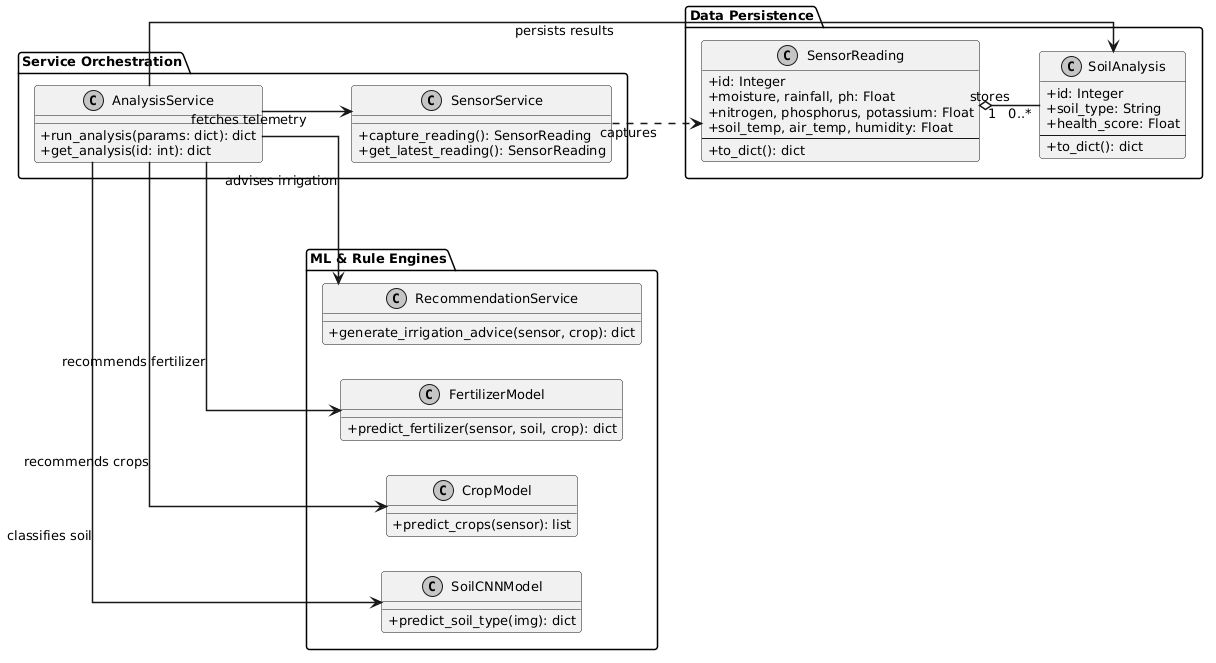

The diagram above was rendered by PlantUML. Its source (embedded in the PNG):
@startuml
' AgroSmart - Simplified Class Diagram (16:9 Presentation View)
left to right direction
skinparam classAttributeIconSize 0
skinparam monochrome true
skinparam shadowing false
skinparam defaultFontName Arial
skinparam defaultFontSize 13
skinparam roundCorner 6
skinparam arrowThickness 1.5
skinparam linetype ortho

package "Data Persistence" {
    class SensorReading {
        + id: Integer
        + moisture, rainfall, ph: Float
        + nitrogen, phosphorus, potassium: Float
        + soil_temp, air_temp, humidity: Float
        --
        + to_dict(): dict
    }

    class SoilAnalysis {
        + id: Integer
        + soil_type: String
        + health_score: Float
        --
        + to_dict(): dict
    }
}

package "Service Orchestration" {
    class SensorService {
        + capture_reading(): SensorReading
        + get_latest_reading(): SensorReading
    }

    class AnalysisService {
        + run_analysis(params: dict): dict
        + get_analysis(id: int): dict
    }
}

package "ML & Rule Engines" {
    class SoilCNNModel {
        + predict_soil_type(img): dict
    }

    class CropModel {
        + predict_crops(sensor): list
    }

    class FertilizerModel {
        + predict_fertilizer(sensor, soil, crop): dict
    }

    class RecommendationService {
        + generate_irrigation_advice(sensor, crop): dict
    }
}

SensorReading "1" o-- "0..*" SoilAnalysis : stores
SensorService ..> SensorReading : captures
AnalysisService --> SensorService : fetches telemetry
AnalysisService --> SoilAnalysis : persists results

AnalysisService --> SoilCNNModel : classifies soil
AnalysisService --> CropModel : recommends crops
AnalysisService --> FertilizerModel : recommends fertilizer
AnalysisService --> RecommendationService : advises irrigation
@enduml